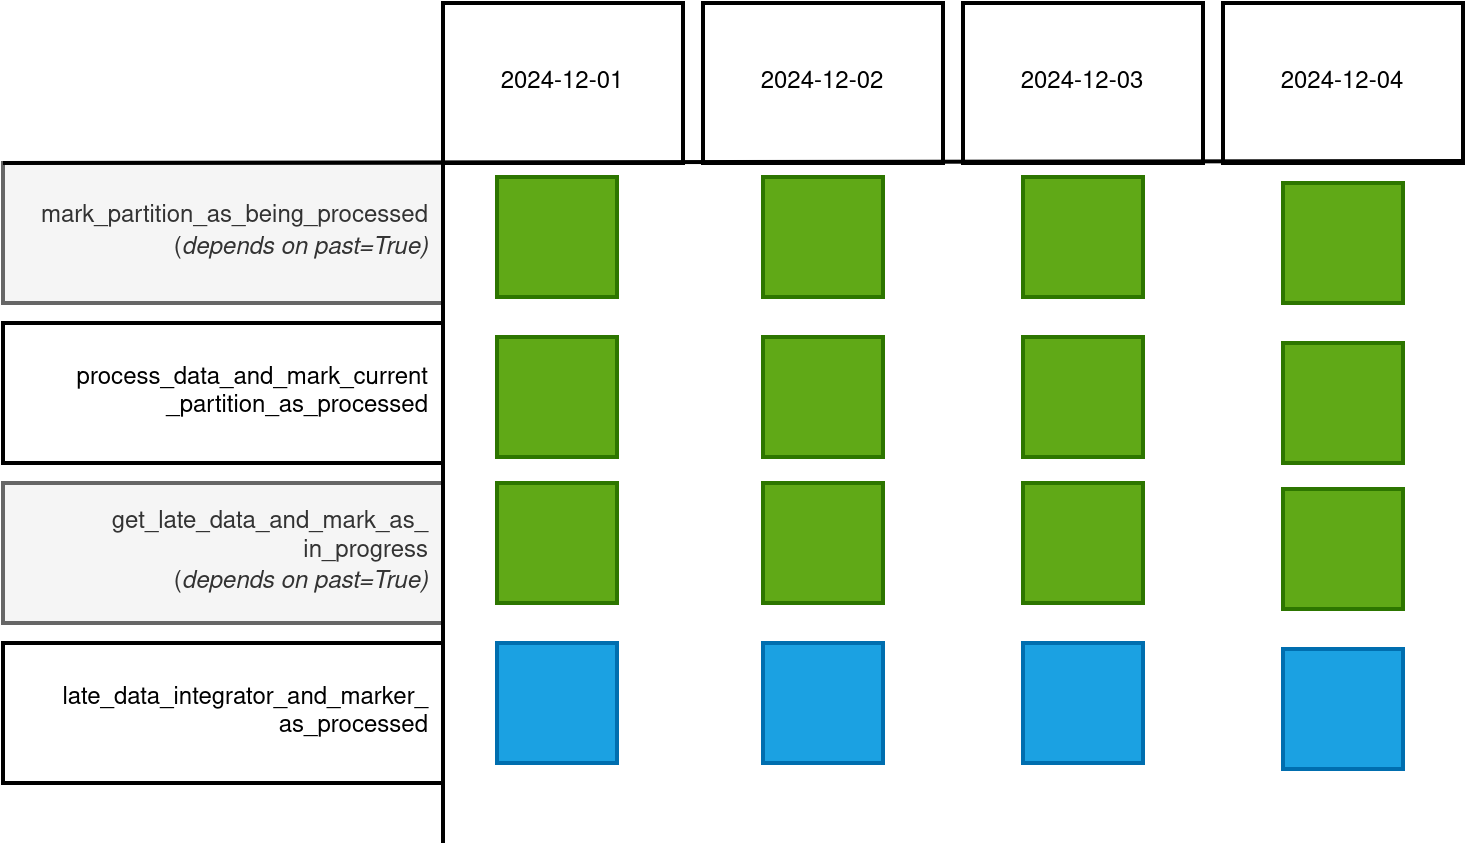

The diagram above was exported from draw.io. Its source (the exported page's mxGraphModel, read from the mxfile embedded in the PNG):
<mxGraphModel dx="2284" dy="766" grid="1" gridSize="10" guides="1" tooltips="1" connect="1" arrows="1" fold="1" page="1" pageScale="1" pageWidth="850" pageHeight="1100" math="0" shadow="0">
  <root>
    <mxCell id="0" />
    <mxCell id="1" parent="0" />
    <mxCell id="fegvY3pA-yJeQJnucCH5-5" value="2024-12-01" style="rounded=0;whiteSpace=wrap;html=1;strokeWidth=2;" vertex="1" parent="1">
      <mxGeometry x="80" y="20" width="120" height="80" as="geometry" />
    </mxCell>
    <mxCell id="fegvY3pA-yJeQJnucCH5-6" value="2024-12-02" style="rounded=0;whiteSpace=wrap;html=1;strokeWidth=2;" vertex="1" parent="1">
      <mxGeometry x="210" y="20" width="120" height="80" as="geometry" />
    </mxCell>
    <mxCell id="fegvY3pA-yJeQJnucCH5-7" value="2024-12-03" style="rounded=0;whiteSpace=wrap;html=1;strokeWidth=2;" vertex="1" parent="1">
      <mxGeometry x="340" y="20" width="120" height="80" as="geometry" />
    </mxCell>
    <mxCell id="fegvY3pA-yJeQJnucCH5-8" value="2024-12-04" style="rounded=0;whiteSpace=wrap;html=1;strokeWidth=2;" vertex="1" parent="1">
      <mxGeometry x="470" y="20" width="120" height="80" as="geometry" />
    </mxCell>
    <mxCell id="fegvY3pA-yJeQJnucCH5-1" value="&lt;div&gt;mark_partition_as_being_processed&lt;/div&gt;(&lt;i&gt;depends on past=True)&lt;/i&gt;" style="rounded=0;whiteSpace=wrap;html=1;strokeWidth=2;align=right;spacingRight=5;fillStyle=solid;fillColor=#f5f5f5;fontColor=#333333;strokeColor=#666666;" vertex="1" parent="1">
      <mxGeometry x="-140" y="100" width="220" height="70" as="geometry" />
    </mxCell>
    <mxCell id="fegvY3pA-yJeQJnucCH5-2" value="&lt;div&gt;process_data_and_mark_current&lt;/div&gt;&lt;div&gt;_partition_as_processed&lt;/div&gt;" style="rounded=0;whiteSpace=wrap;html=1;strokeWidth=2;align=right;spacingRight=5;" vertex="1" parent="1">
      <mxGeometry x="-140" y="180" width="220" height="70" as="geometry" />
    </mxCell>
    <mxCell id="fegvY3pA-yJeQJnucCH5-3" value="&lt;div&gt;get_late_data_and_mark_as_&lt;/div&gt;&lt;div&gt;in_progress&lt;/div&gt;&lt;div&gt;(&lt;i&gt;depends on past=True)&lt;/i&gt;&lt;br&gt;&lt;/div&gt;" style="rounded=0;whiteSpace=wrap;html=1;strokeWidth=2;align=right;spacingRight=5;fillColor=#f5f5f5;fontColor=#333333;strokeColor=#666666;" vertex="1" parent="1">
      <mxGeometry x="-140" y="260" width="220" height="70" as="geometry" />
    </mxCell>
    <mxCell id="fegvY3pA-yJeQJnucCH5-4" value="&lt;div&gt;late_data_integrator_and_marker_&lt;/div&gt;&lt;div&gt;as_processed&lt;/div&gt;" style="rounded=0;whiteSpace=wrap;html=1;strokeWidth=2;align=right;spacingRight=5;" vertex="1" parent="1">
      <mxGeometry x="-140" y="340" width="220" height="70" as="geometry" />
    </mxCell>
    <mxCell id="fegvY3pA-yJeQJnucCH5-9" value="" style="endArrow=none;html=1;rounded=0;strokeWidth=2;exitX=0;exitY=0;exitDx=0;exitDy=0;" edge="1" parent="1" source="fegvY3pA-yJeQJnucCH5-1">
      <mxGeometry width="50" height="50" relative="1" as="geometry">
        <mxPoint x="100" y="99" as="sourcePoint" />
        <mxPoint x="590" y="99" as="targetPoint" />
      </mxGeometry>
    </mxCell>
    <mxCell id="fegvY3pA-yJeQJnucCH5-10" value="" style="endArrow=none;html=1;rounded=0;strokeWidth=2;exitX=0;exitY=0;exitDx=0;exitDy=0;" edge="1" parent="1">
      <mxGeometry width="50" height="50" relative="1" as="geometry">
        <mxPoint x="80" y="100" as="sourcePoint" />
        <mxPoint x="80" y="440" as="targetPoint" />
      </mxGeometry>
    </mxCell>
    <mxCell id="fegvY3pA-yJeQJnucCH5-12" value="" style="whiteSpace=wrap;html=1;aspect=fixed;strokeWidth=2;fillColor=#60a917;fontColor=#ffffff;strokeColor=#2D7600;" vertex="1" parent="1">
      <mxGeometry x="107" y="107" width="60" height="60" as="geometry" />
    </mxCell>
    <mxCell id="fegvY3pA-yJeQJnucCH5-13" value="" style="whiteSpace=wrap;html=1;aspect=fixed;strokeWidth=2;fillColor=#60a917;fontColor=#ffffff;strokeColor=#2D7600;" vertex="1" parent="1">
      <mxGeometry x="240" y="107" width="60" height="60" as="geometry" />
    </mxCell>
    <mxCell id="fegvY3pA-yJeQJnucCH5-14" value="" style="whiteSpace=wrap;html=1;aspect=fixed;strokeWidth=2;fillColor=#60a917;fontColor=#ffffff;strokeColor=#2D7600;" vertex="1" parent="1">
      <mxGeometry x="370" y="107" width="60" height="60" as="geometry" />
    </mxCell>
    <mxCell id="fegvY3pA-yJeQJnucCH5-15" value="" style="whiteSpace=wrap;html=1;aspect=fixed;strokeWidth=2;fillColor=#60a917;fontColor=#ffffff;strokeColor=#2D7600;" vertex="1" parent="1">
      <mxGeometry x="500" y="110" width="60" height="60" as="geometry" />
    </mxCell>
    <mxCell id="fegvY3pA-yJeQJnucCH5-16" value="" style="whiteSpace=wrap;html=1;aspect=fixed;strokeWidth=2;fillColor=#60a917;fontColor=#ffffff;strokeColor=#2D7600;" vertex="1" parent="1">
      <mxGeometry x="107" y="187" width="60" height="60" as="geometry" />
    </mxCell>
    <mxCell id="fegvY3pA-yJeQJnucCH5-17" value="" style="whiteSpace=wrap;html=1;aspect=fixed;strokeWidth=2;fillColor=#60a917;fontColor=#ffffff;strokeColor=#2D7600;" vertex="1" parent="1">
      <mxGeometry x="240" y="187" width="60" height="60" as="geometry" />
    </mxCell>
    <mxCell id="fegvY3pA-yJeQJnucCH5-18" value="" style="whiteSpace=wrap;html=1;aspect=fixed;strokeWidth=2;fillColor=#60a917;fontColor=#ffffff;strokeColor=#2D7600;" vertex="1" parent="1">
      <mxGeometry x="370" y="187" width="60" height="60" as="geometry" />
    </mxCell>
    <mxCell id="fegvY3pA-yJeQJnucCH5-19" value="" style="whiteSpace=wrap;html=1;aspect=fixed;strokeWidth=2;fillColor=#60a917;fontColor=#ffffff;strokeColor=#2D7600;" vertex="1" parent="1">
      <mxGeometry x="500" y="190" width="60" height="60" as="geometry" />
    </mxCell>
    <mxCell id="fegvY3pA-yJeQJnucCH5-20" value="" style="whiteSpace=wrap;html=1;aspect=fixed;strokeWidth=2;fillColor=#60a917;fontColor=#ffffff;strokeColor=#2D7600;" vertex="1" parent="1">
      <mxGeometry x="107" y="260" width="60" height="60" as="geometry" />
    </mxCell>
    <mxCell id="fegvY3pA-yJeQJnucCH5-21" value="" style="whiteSpace=wrap;html=1;aspect=fixed;strokeWidth=2;fillColor=#60a917;fontColor=#ffffff;strokeColor=#2D7600;" vertex="1" parent="1">
      <mxGeometry x="240" y="260" width="60" height="60" as="geometry" />
    </mxCell>
    <mxCell id="fegvY3pA-yJeQJnucCH5-22" value="" style="whiteSpace=wrap;html=1;aspect=fixed;strokeWidth=2;fillColor=#60a917;fontColor=#ffffff;strokeColor=#2D7600;" vertex="1" parent="1">
      <mxGeometry x="370" y="260" width="60" height="60" as="geometry" />
    </mxCell>
    <mxCell id="fegvY3pA-yJeQJnucCH5-23" value="" style="whiteSpace=wrap;html=1;aspect=fixed;strokeWidth=2;fillColor=#60a917;fontColor=#ffffff;strokeColor=#2D7600;" vertex="1" parent="1">
      <mxGeometry x="500" y="263" width="60" height="60" as="geometry" />
    </mxCell>
    <mxCell id="fegvY3pA-yJeQJnucCH5-24" value="" style="whiteSpace=wrap;html=1;aspect=fixed;strokeWidth=2;fillColor=#1ba1e2;fontColor=#ffffff;strokeColor=#006EAF;" vertex="1" parent="1">
      <mxGeometry x="107" y="340" width="60" height="60" as="geometry" />
    </mxCell>
    <mxCell id="fegvY3pA-yJeQJnucCH5-25" value="" style="whiteSpace=wrap;html=1;aspect=fixed;strokeWidth=2;fillColor=#1ba1e2;fontColor=#ffffff;strokeColor=#006EAF;" vertex="1" parent="1">
      <mxGeometry x="240" y="340" width="60" height="60" as="geometry" />
    </mxCell>
    <mxCell id="fegvY3pA-yJeQJnucCH5-26" value="" style="whiteSpace=wrap;html=1;aspect=fixed;strokeWidth=2;fillColor=#1ba1e2;fontColor=#ffffff;strokeColor=#006EAF;" vertex="1" parent="1">
      <mxGeometry x="370" y="340" width="60" height="60" as="geometry" />
    </mxCell>
    <mxCell id="fegvY3pA-yJeQJnucCH5-27" value="" style="whiteSpace=wrap;html=1;aspect=fixed;strokeWidth=2;fillColor=#1ba1e2;fontColor=#ffffff;strokeColor=#006EAF;" vertex="1" parent="1">
      <mxGeometry x="500" y="343" width="60" height="60" as="geometry" />
    </mxCell>
  </root>
</mxGraphModel>